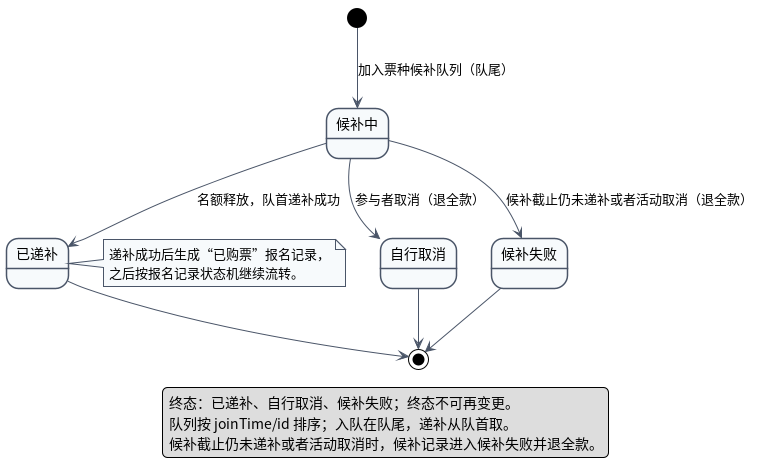

The diagram above was rendered by PlantUML. Its source (embedded in the PNG):
@startuml UML状态图_候补记录
skinparam shadowing false
skinparam defaultFontName "Noto Sans CJK SC"
skinparam ArrowColor #4A5568
skinparam StateBackgroundColor #F7FAFC
skinparam StateBorderColor #4A5568
skinparam noteBackgroundColor #F7FAFC
skinparam noteBorderColor #4A5568

state "候补中" as WAITING
state "已递补" as PROMOTED
state "自行取消" as SELF_CANCELLED
state "候补失败" as FAILED

[*] --> WAITING : 加入票种候补队列（队尾）
WAITING --> PROMOTED : 名额释放，队首递补成功
WAITING --> SELF_CANCELLED : 参与者取消（退全款）
WAITING --> FAILED : 候补截止仍未递补或者活动取消（退全款）

PROMOTED --> [*]
SELF_CANCELLED --> [*]
FAILED --> [*]

note right of PROMOTED
  递补成功后生成“已购票”报名记录，
  之后按报名记录状态机继续流转。
end note

legend bottom
  终态：已递补、自行取消、候补失败；终态不可再变更。
  队列按 joinTime/id 排序；入队在队尾，递补从队首取。
  候补截止仍未递补或者活动取消时，候补记录进入候补失败并退全款。
endlegend
@enduml